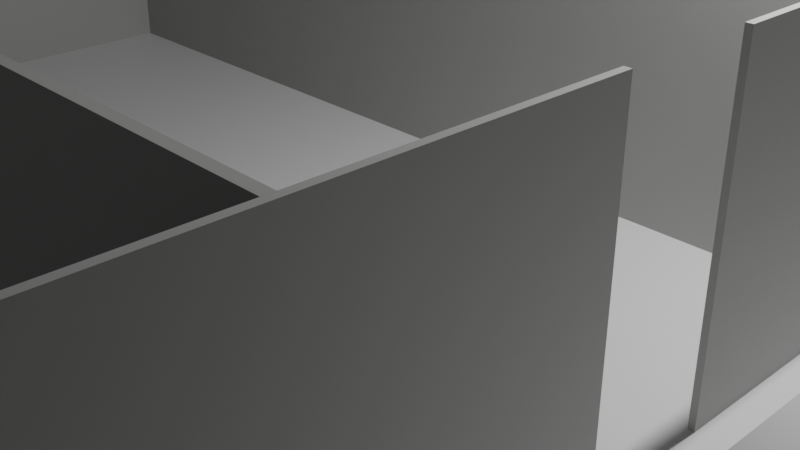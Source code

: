 # Source: M_BLOCK_GF.blend  (saved by Blender 3.3.6; exported with 4.5.12 LTS)
import bpy
from mathutils import Matrix  # noqa: F401  (used for matrix-valued properties, if any)

bpy.ops.wm.read_factory_settings(use_empty=True)
scene = bpy.context.scene
scene.name = 'Scene'

# ---- collections
col_misc = bpy.data.collections.new('Misc'); scene.collection.children.link(col_misc)

# ---- materials (node trees are filled in below, after node groups)
mat_ground = bpy.data.materials.new('Ground')
mat_ground.use_transparent_shadow = False
mat_wall = bpy.data.materials.new('Wall')
mat_wall.use_transparent_shadow = False

# ---- material node trees
mat_ground.use_nodes = True; mat_ground.node_tree.nodes.clear()
_N = mat_ground.node_tree.nodes; _L = mat_ground.node_tree.links
n0 = _N.new('ShaderNodeBsdfPrincipled'); n0.name = 'Principled BSDF'; n0.location = (10, 300)
n0.distribution = 'GGX'
n0.subsurface_method = 'RANDOM_WALK_SKIN'
n0.inputs[0].default_value = (0.7897, 0.7897, 0.7897, 1.0)
n0.inputs[3].default_value = 1.45
n0.inputs[27].default_value = (0.0, 0.0, 0.0, 1.0)
n0.inputs[28].default_value = 1.0
n1 = _N.new('ShaderNodeOutputMaterial'); n1.name = 'Material Output'; n1.location = (300, 300)
_L.new(n0.outputs[0], n1.inputs[0])
n1.is_active_output = True
mat_wall.use_nodes = True; mat_wall.node_tree.nodes.clear()
_N = mat_wall.node_tree.nodes; _L = mat_wall.node_tree.links
n0 = _N.new('ShaderNodeBsdfPrincipled'); n0.name = 'Principled BSDF'; n0.location = (10, 300)
n0.distribution = 'GGX'
n0.subsurface_method = 'RANDOM_WALK_SKIN'
n0.inputs[0].default_value = (0.401, 0.4062, 0.3959, 1.0)
n0.inputs[3].default_value = 1.45
n0.inputs[27].default_value = (0.0, 0.0, 0.0, 1.0)
n0.inputs[28].default_value = 1.0
n1 = _N.new('ShaderNodeOutputMaterial'); n1.name = 'Material Output'; n1.location = (300, 300)
_L.new(n0.outputs[0], n1.inputs[0])
n1.is_active_output = True

# ---- world
world_world = bpy.data.worlds.new('World'); scene.world = world_world
world_world.use_nodes = True; world_world.node_tree.nodes.clear()
_N = world_world.node_tree.nodes; _L = world_world.node_tree.links
n0 = _N.new('ShaderNodeOutputWorld'); n0.name = 'World Output'; n0.location = (300, 300)
n1 = _N.new('ShaderNodeBackground'); n1.name = 'Background'; n1.location = (10, 300)
n1.inputs[0].default_value = (0.05088, 0.05088, 0.05088, 1.0)
_L.new(n1.outputs[0], n0.inputs[0])
n0.is_active_output = True
world_world.color = (0.05088, 0.05088, 0.05088)
world_world.use_sun_shadow = False
world_world.sun_shadow_jitter_overblur = 0.0

# ---- cameras
cam_camera = bpy.data.cameras.new('Camera')
cam_camera.clip_end = 100.0
cam_camera.ortho_scale = 7.314

# ---- lights
light_light = bpy.data.lights.new('Light', 'POINT')
light_light.transmission_factor = 0.0
light_light.energy = 1000.0
light_light.shadow_soft_size = 0.1
light_light.shadow_maximum_resolution = 0.006
light_light.use_absolute_resolution = True

# ---- meshes
me_plane = bpy.data.meshes.new('Plane')
me_plane.from_pydata([(26.28, 18.05, 0.0), (-26.28, 18.05, 0.0), (26.28, -18.05, 0.0), (-26.28, -18.05, 0.0)], [], [(0, 1, 3, 2)])
_uv = me_plane.uv_layers.new(name='UVMap')
_uv.uv.foreach_set('vector', [0.0, 0.0, 1.0, 0.0, 1.0, 1.0, 0.0, 1.0])
me_plane.materials.append(mat_ground)
me_plane.update()
me_cube_002 = bpy.data.meshes.new('Cube.002')
me_cube_002.from_pydata([(22.46, -11.16, 1.535e-05), (22.46, -11.16, 3.048), (22.46, -4.217, 1.535e-05), (22.46, -4.217, 3.048), (22.77, -11.16, 1.535e-05), (22.77, -11.16, 3.048), (22.77, -4.217, 1.535e-05), (22.77, -4.217, 3.048), (18.79, -4.531, 1.55e-05), (18.79, -4.531, 3.048), (18.79, -4.217, 1.55e-05), (18.79, -4.217, 3.048), (22.46, -4.531, 1.55e-05), (22.46, -4.531, 3.048), (22.46, -4.217, 1.55e-05), (22.46, -4.217, 3.048), (18.79, -4.217, 1.55e-05), (18.79, -4.217, 3.048), (18.79, 13.94, 1.55e-05), (18.79, 13.94, 3.048), (19.1, -4.217, 1.55e-05), (19.1, -4.217, 3.048), (19.1, 13.94, 1.55e-05), (19.1, 13.94, 3.048), (3.759, 13.63, 1.55e-05), (3.759, 13.63, 3.048), (3.759, 13.94, 1.55e-05), (3.759, 13.94, 3.048), (18.79, 13.63, 1.55e-05), (18.79, 13.63, 3.048), (18.79, 13.94, 1.55e-05), (18.79, 13.94, 3.048), (3.759, 7.754, 1.55e-05), (3.759, 7.754, 3.048), (3.759, 13.63, 1.55e-05), (3.759, 13.63, 3.048), (4.052, 7.754, 1.55e-05), (4.052, 7.754, 3.048), (4.052, 13.63, 1.55e-05), (4.052, 13.63, 3.048), (-13.96, 7.754, 1.55e-05), (-13.96, 7.754, 3.048), (-13.96, 8.066, 1.55e-05), (-13.96, 8.066, 3.048), (3.76, 7.754, 1.55e-05), (3.76, 7.754, 3.048), (3.76, 8.066, 1.55e-05), (3.76, 8.066, 3.048), (-13.96, 1.566, 1.55e-05), (-13.96, 1.566, 3.048), (-13.96, 7.753, 1.55e-05), (-13.96, 7.753, 3.048), (-13.72, 1.566, 1.55e-05), (-13.72, 1.566, 3.048), (-13.72, 7.753, 1.55e-05), (-13.72, 7.753, 3.048), (-23.44, 1.566, 1.55e-05), (-23.44, 1.566, 3.048), (-23.44, 1.812, 1.55e-05), (-23.44, 1.812, 3.048), (-13.95, 1.566, 1.55e-05), (-13.95, 1.566, 3.048), (-13.95, 1.812, 1.55e-05), (-13.95, 1.812, 3.048), (-23.44, -11.17, 1.55e-05), (-23.44, -11.17, 3.048), (-23.44, 1.568, 1.55e-05), (-23.44, 1.568, 3.048), (-23.13, -11.17, 1.55e-05), (-23.13, -11.17, 3.048), (-23.13, 1.568, 1.55e-05), (-23.13, 1.568, 3.048), (-23.13, -11.17, 1.55e-05), (-23.13, -11.17, 3.048), (-23.13, -10.71, 1.55e-05), (-23.13, -10.71, 3.048), (-19.85, -11.17, 1.55e-05), (-19.85, -11.17, 3.048), (-19.85, -10.71, 1.55e-05), (-19.85, -10.71, 3.048), (-17.42, -11.16, 1.192e-06), (-17.42, -11.16, 3.048), (-17.42, -10.72, 1.192e-06), (-17.42, -10.72, 3.048), (-10.91, -11.16, 1.192e-06), (-10.91, -11.16, 3.048), (-10.91, -10.72, 1.192e-06), (-10.91, -10.72, 3.048), (-8.458, -11.16, 1.55e-05), (-8.458, -11.16, 3.048), (-8.458, -10.72, 1.55e-05), (-8.458, -10.72, 3.048), (4.05, -11.16, 1.55e-05), (4.05, -11.16, 3.048), (4.05, -10.72, 1.55e-05), (4.05, -10.72, 3.048), (17.59, -11.16, 1.55e-05), (17.59, -11.16, 3.048), (17.59, -10.72, 1.55e-05), (17.59, -10.72, 3.048), (22.46, -11.16, 1.55e-05), (22.46, -11.16, 3.048), (22.46, -10.72, 1.55e-05), (22.46, -10.72, 3.048), (14.85, -11.16, 1.252e-05), (14.85, -11.16, 3.048), (14.85, -10.72, 1.252e-05), (14.85, -10.72, 3.048), (16.36, -11.16, 1.252e-05), (16.36, -11.16, 3.048), (16.36, -10.72, 1.252e-05), (16.36, -10.72, 3.048), (12.69, -11.16, 1.46e-05), (12.69, -11.16, 3.048), (12.69, -10.72, 1.46e-05), (12.69, -10.72, 3.048), (13.62, -11.16, 1.46e-05), (13.62, -11.16, 3.048), (13.62, -10.72, 1.46e-05), (13.62, -10.72, 3.048), (16.27, -10.72, 1.252e-05), (16.27, -10.72, 3.048), (16.27, -4.531, 1.252e-05), (16.27, -4.531, 3.048), (16.36, -10.72, 1.252e-05), (16.36, -10.72, 3.048), (16.36, -4.531, 1.252e-05), (16.36, -4.531, 3.048), (13.0, -4.446, 1.535e-05), (13.0, -4.446, 3.048), (18.79, -4.446, 1.535e-05), (18.79, -4.446, 3.048), (13.0, -4.531, 1.535e-05), (13.0, -4.531, 3.048), (18.79, -4.531, 1.535e-05), (18.79, -4.531, 3.048), (12.69, -10.72, 1.49e-05), (12.69, -10.72, 3.048), (12.69, 6.04, 1.49e-05), (12.69, 6.04, 3.048), (13.0, -10.72, 1.49e-05), (13.0, -10.72, 3.048), (13.0, 6.04, 1.49e-05), (13.0, 6.04, 3.048), (13.0, 8.067, 1.535e-05), (13.0, 8.067, 3.048), (18.79, 8.067, 1.535e-05), (18.79, 8.067, 3.048), (13.0, 8.0, 1.535e-05), (13.0, 8.0, 3.048), (18.79, 8.0, 1.535e-05), (18.79, 8.0, 3.048), (12.69, 7.268, 1.49e-05), (12.69, 7.268, 3.048), (12.69, 8.755, 1.49e-05), (12.69, 8.755, 3.048), (13.0, 7.268, 1.49e-05), (13.0, 7.268, 3.048), (13.0, 8.755, 1.49e-05), (13.0, 8.755, 3.048), (4.052, 10.36, 1.55e-05), (4.052, 10.36, 3.048), (4.052, 10.58, 1.55e-05), (4.052, 10.58, 3.048), (13.0, 10.36, 1.55e-05), (13.0, 10.36, 3.048), (13.0, 10.58, 1.55e-05), (13.0, 10.58, 3.048), (12.69, 10.0, 1.49e-05), (12.69, 10.0, 3.048), (12.69, 10.36, 1.49e-05), (12.69, 10.36, 3.048), (13.0, 10.0, 1.49e-05), (13.0, 10.0, 3.048), (13.0, 10.36, 1.49e-05), (13.0, 10.36, 3.048), (12.91, 10.58, 1.55e-05), (12.91, 10.58, 3.048), (12.91, 12.72, 1.55e-05), (12.91, 12.72, 3.048), (13.0, 10.58, 1.55e-05), (13.0, 10.58, 3.048), (13.0, 12.72, 1.55e-05), (13.0, 12.72, 3.048), (3.988, -10.72, 1.252e-05), (3.988, -10.72, 3.048), (3.988, -8.361, 1.252e-05), (3.988, -8.361, 3.048), (4.05, -10.72, 1.252e-05), (4.05, -10.72, 3.048), (4.05, -8.361, 1.252e-05), (4.05, -8.361, 3.048), (3.988, -7.135, 1.252e-05), (3.988, -7.135, 3.048), (3.988, -2.084, 1.252e-05), (3.988, -2.084, 3.048), (4.05, -7.135, 1.252e-05), (4.05, -7.135, 3.048), (4.05, -2.084, 1.252e-05), (4.05, -2.084, 3.048), (3.988, -0.8581, 1.252e-05), (3.988, -0.8581, 3.048), (3.988, 4.014, 1.252e-05), (3.988, 4.014, 3.048), (4.05, -0.8581, 1.252e-05), (4.05, -0.8581, 3.048), (4.05, 4.014, 1.252e-05), (4.05, 4.014, 3.048), (3.988, 5.241, 1.252e-05), (3.988, 5.241, 3.048), (3.988, 7.754, 1.252e-05), (3.988, 7.754, 3.048), (4.05, 5.241, 1.252e-05), (4.05, 5.241, 3.048), (4.05, 7.754, 1.252e-05), (4.05, 7.754, 3.048), (3.989, -4.531, 1.252e-05), (3.989, -4.531, 3.048), (-8.301, -4.531, 1.252e-05), (-8.301, -4.531, 3.048), (3.989, -4.444, 1.252e-05), (3.989, -4.444, 3.048), (-8.301, -4.444, 1.252e-05), (-8.301, -4.444, 3.048), (3.988, 1.656, 1.252e-05), (3.988, 1.656, 3.048), (-7.325, 1.656, 1.252e-05), (-7.325, 1.656, 3.048), (3.988, 1.743, 1.252e-05), (3.988, 1.743, 3.048), (-7.325, 1.743, 1.252e-05), (-7.325, 1.743, 3.048), (-7.386, -4.444, 1.252e-05), (-7.386, -4.444, 3.048), (-7.386, 7.754, 1.252e-05), (-7.386, 7.754, 3.048), (-7.325, -4.444, 1.252e-05), (-7.325, -4.444, 3.048), (-7.325, 7.754, 1.252e-05), (-7.325, 7.754, 3.048), (-20.05, -10.71, 1.252e-05), (-20.05, -10.71, 3.048), (-20.05, -9.073, 1.252e-05), (-20.05, -9.073, 3.048), (-19.99, -10.71, 1.252e-05), (-19.99, -10.71, 3.048), (-19.99, -9.073, 1.252e-05), (-19.99, -9.073, 3.048), (-20.05, -8.158, 1.252e-05), (-20.05, -8.158, 3.048), (-20.05, -5.756, 1.252e-05), (-20.05, -5.756, 3.048), (-19.99, -8.158, 1.252e-05), (-19.99, -8.158, 3.048), (-19.99, -5.756, 1.252e-05), (-19.99, -5.756, 3.048), (-17.31, -10.72, 1.252e-05), (-17.31, -10.72, 3.048), (-17.31, -6.981, 1.252e-05), (-17.31, -6.981, 3.048), (-17.25, -10.72, 1.252e-05), (-17.25, -10.72, 3.048), (-17.25, -6.981, 1.252e-05), (-17.25, -6.981, 3.048), (-17.31, -6.068, 1.252e-05), (-17.31, -6.068, 3.048), (-17.31, -4.532, 1.252e-05), (-17.31, -4.532, 3.048), (-17.25, -6.068, 1.252e-05), (-17.25, -6.068, 3.048), (-17.25, -4.532, 1.252e-05), (-17.25, -4.532, 3.048), (-23.13, -7.584, 1.252e-05), (-23.13, -7.584, 3.048), (-20.05, -7.584, 1.252e-05), (-20.05, -7.584, 3.048), (-23.13, -7.645, 1.252e-05), (-23.13, -7.645, 3.048), (-20.05, -7.645, 1.252e-05), (-20.05, -7.645, 3.048), (-19.99, -5.757, 1.252e-05), (-19.99, -5.757, 3.048), (-18.52, -5.757, 1.252e-05), (-18.52, -5.757, 3.048), (-19.99, -5.819, 1.252e-05), (-19.99, -5.819, 3.048), (-18.52, -5.819, 1.252e-05), (-18.52, -5.819, 3.048), (-17.25, -4.535, 1.252e-05), (-17.25, -4.535, 3.048), (-13.42, -4.535, 1.252e-05), (-13.42, -4.535, 3.048), (-17.25, -4.596, 1.252e-05), (-17.25, -4.596, 3.048), (-13.42, -4.596, 1.252e-05), (-13.42, -4.596, 3.048), (-13.42, -5.199, 1.252e-05), (-13.42, -5.199, 3.048), (-13.42, -3.308, 1.252e-05), (-13.42, -3.308, 3.048), (-13.34, -5.199, 1.252e-05), (-13.34, -5.199, 3.048), (-13.34, -3.308, 1.252e-05), (-13.34, -3.308, 3.048), (-13.34, -5.136, 1.252e-05), (-13.34, -5.136, 3.048), (-12.91, -5.136, 1.252e-05), (-12.91, -5.136, 3.048), (-13.34, -5.199, 1.252e-05), (-13.34, -5.199, 3.048), (-12.91, -5.199, 1.252e-05), (-12.91, -5.199, 3.048), (-13.34, -3.308, 1.252e-05), (-13.34, -3.308, 3.048), (-11.37, -3.308, 1.252e-05), (-11.37, -3.308, 3.048), (-13.34, -3.371, 1.252e-05), (-13.34, -3.371, 3.048), (-11.37, -3.371, 1.252e-05), (-11.37, -3.371, 3.048), (-11.43, -3.308, 1.252e-05), (-11.43, -3.308, 3.048), (-11.43, 5.928, 1.252e-05), (-11.43, 5.928, 3.048), (-11.37, -3.308, 1.252e-05), (-11.37, -3.308, 3.048), (-11.37, 5.928, 1.252e-05), (-11.37, 5.928, 3.048), (-10.44, 2.188, 1.252e-05), (-10.44, 2.188, 3.048), (-7.386, 2.188, 1.252e-05), (-7.386, 2.188, 3.048), (-10.44, 2.126, 1.252e-05), (-10.44, 2.126, 3.048), (-7.386, 2.126, 1.252e-05), (-7.386, 2.126, 3.048), (-11.37, 5.928, 1.237e-05), (-11.37, 5.928, 3.048), (-7.386, 5.928, 1.237e-05), (-7.386, 5.928, 3.048), (-11.37, 5.852, 1.237e-05), (-11.37, 5.852, 3.048), (-7.386, 5.852, 1.237e-05), (-7.386, 5.852, 3.048), (-11.13, -10.72, 1.341e-06), (-11.13, -10.72, 3.048), (-11.13, -5.132, 1.341e-06), (-11.13, -5.132, 3.048), (-10.91, -10.72, 1.341e-06), (-10.91, -10.72, 3.048), (-10.91, -5.132, 1.341e-06), (-10.91, -5.132, 3.048), (-8.458, -10.72, 1.55e-05), (-8.458, -10.72, 3.048), (-8.458, -5.134, 1.55e-05), (-8.458, -5.134, 3.048), (-8.24, -10.72, 1.55e-05), (-8.24, -10.72, 3.048), (-8.24, -5.134, 1.55e-05), (-8.24, -5.134, 3.048), (-8.458, -5.35, 1.341e-06), (-8.458, -5.35, 3.048), (-10.91, -5.35, 1.341e-06), (-10.91, -5.35, 3.048), (-8.458, -5.132, 1.341e-06), (-8.458, -5.132, 3.048), (-10.91, -5.132, 1.341e-06), (-10.91, -5.132, 3.048), (-10.17, -8.647, 1.341e-06), (-10.17, -8.647, 3.048), (-10.91, -8.647, 1.341e-06), (-10.91, -8.647, 3.048), (-10.17, -8.428, 1.341e-06), (-10.17, -8.428, 3.048), (-10.91, -8.428, 1.341e-06), (-10.91, -8.428, 3.048), (-8.458, -8.647, 1.341e-06), (-8.458, -8.647, 3.048), (-9.122, -8.647, 1.341e-06), (-9.122, -8.647, 3.048), (-8.458, -8.428, 1.341e-06), (-8.458, -8.428, 3.048), (-9.122, -8.428, 1.341e-06), (-9.122, -8.428, 3.048), (-11.68, -5.136, 1.252e-05), (-11.68, -5.136, 3.048), (-11.13, -5.136, 1.252e-05), (-11.13, -5.136, 3.048), (-11.68, -5.199, 1.252e-05), (-11.68, -5.199, 3.048), (-11.13, -5.199, 1.252e-05), (-11.13, -5.199, 3.048), (-8.301, -5.134, 1.55e-05), (-8.301, -5.134, 3.048), (-8.301, -4.531, 1.55e-05), (-8.301, -4.531, 3.048), (-8.24, -5.134, 1.55e-05), (-8.24, -5.134, 3.048), (-8.24, -4.531, 1.55e-05), (-8.24, -4.531, 3.048), (6.19, -11.16, 1.341e-06), (6.19, -11.16, 3.048), (6.19, -3.24, 1.341e-06), (6.19, -3.24, 3.048), (6.432, -11.16, 1.341e-06), (6.432, -11.16, 3.048), (6.432, -3.24, 1.341e-06), (6.432, -3.24, 3.048), (9.784, -10.72, 1.341e-06), (9.784, -10.72, 3.048), (9.784, -3.24, 1.341e-06), (9.784, -3.24, 3.048), (10.03, -10.72, 1.341e-06), (10.03, -10.72, 3.048), (10.03, -3.24, 1.341e-06), (10.03, -3.24, 3.048), (9.784, -3.459, 1.341e-06), (9.784, -3.459, 3.048), (6.432, -3.459, 1.341e-06), (6.432, -3.459, 3.048), (9.784, -3.24, 1.341e-06), (9.784, -3.24, 3.048), (6.432, -3.24, 1.341e-06), (6.432, -3.24, 3.048), (9.564, -3.24, 1.252e-05), (9.564, -3.24, 3.048), (9.564, 0.8945, 1.252e-05), (9.564, 0.8945, 3.048), (9.625, -3.24, 1.252e-05), (9.625, -3.24, 3.048), (9.625, 0.8945, 1.252e-05), (9.625, 0.8945, 3.048), (10.02, -4.222, 1.535e-05), (10.02, -4.222, 3.048), (12.69, -4.222, 1.535e-05), (12.69, -4.222, 3.048), (10.02, -4.307, 1.535e-05), (10.02, -4.307, 3.048), (12.69, -4.307, 1.535e-05), (12.69, -4.307, 3.048), (10.62, -1.703, 1.535e-05), (10.62, -1.703, 3.048), (12.69, -1.703, 1.535e-05), (12.69, -1.703, 3.048), (10.62, -1.788, 1.535e-05), (10.62, -1.788, 3.048), (12.69, -1.788, 1.535e-05), (12.69, -1.788, 3.048), (9.552, 1.967, 1.535e-05), (9.552, 1.967, 3.048), (12.69, 1.967, 1.535e-05), (12.69, 1.967, 3.048), (9.552, 1.882, 1.535e-05), (9.552, 1.882, 3.048), (12.69, 1.882, 1.535e-05), (12.69, 1.882, 3.048)], [], [(0, 1, 3, 2), (2, 3, 7, 6), (6, 7, 5, 4), (4, 5, 1, 0), (2, 6, 4, 0), (7, 3, 1, 5), (8, 9, 11, 10), (10, 11, 15, 14), (14, 15, 13, 12), (12, 13, 9, 8), (10, 14, 12, 8), (15, 11, 9, 13), (16, 17, 19, 18), (18, 19, 23, 22), (22, 23, 21, 20), (20, 21, 17, 16), (18, 22, 20, 16), (23, 19, 17, 21), (24, 25, 27, 26), (26, 27, 31, 30), (30, 31, 29, 28), (28, 29, 25, 24), (26, 30, 28, 24), (31, 27, 25, 29), (32, 33, 35, 34), (34, 35, 39, 38), (38, 39, 37, 36), (36, 37, 33, 32), (34, 38, 36, 32), (39, 35, 33, 37), (40, 41, 43, 42), (42, 43, 47, 46), (46, 47, 45, 44), (44, 45, 41, 40), (42, 46, 44, 40), (47, 43, 41, 45), (48, 49, 51, 50), (50, 51, 55, 54), (54, 55, 53, 52), (52, 53, 49, 48), (50, 54, 52, 48), (55, 51, 49, 53), (56, 57, 59, 58), (58, 59, 63, 62), (62, 63, 61, 60), (60, 61, 57, 56), (58, 62, 60, 56), (63, 59, 57, 61), (64, 65, 67, 66), (66, 67, 71, 70), (70, 71, 69, 68), (68, 69, 65, 64), (66, 70, 68, 64), (71, 67, 65, 69), (72, 73, 75, 74), (74, 75, 79, 78), (78, 79, 77, 76), (76, 77, 73, 72), (74, 78, 76, 72), (79, 75, 73, 77), (80, 81, 83, 82), (82, 83, 87, 86), (86, 87, 85, 84), (84, 85, 81, 80), (82, 86, 84, 80), (87, 83, 81, 85), (88, 89, 91, 90), (90, 91, 95, 94), (94, 95, 93, 92), (92, 93, 89, 88), (90, 94, 92, 88), (95, 91, 89, 93), (96, 97, 99, 98), (98, 99, 103, 102), (102, 103, 101, 100), (100, 101, 97, 96), (98, 102, 100, 96), (103, 99, 97, 101), (104, 105, 107, 106), (106, 107, 111, 110), (110, 111, 109, 108), (108, 109, 105, 104), (106, 110, 108, 104), (111, 107, 105, 109), (112, 113, 115, 114), (114, 115, 119, 118), (118, 119, 117, 116), (116, 117, 113, 112), (114, 118, 116, 112), (119, 115, 113, 117), (120, 121, 123, 122), (122, 123, 127, 126), (126, 127, 125, 124), (124, 125, 121, 120), (122, 126, 124, 120), (127, 123, 121, 125), (128, 129, 131, 130), (130, 131, 135, 134), (134, 135, 133, 132), (132, 133, 129, 128), (130, 134, 132, 128), (135, 131, 129, 133), (136, 137, 139, 138), (138, 139, 143, 142), (142, 143, 141, 140), (140, 141, 137, 136), (138, 142, 140, 136), (143, 139, 137, 141), (144, 145, 147, 146), (146, 147, 151, 150), (150, 151, 149, 148), (148, 149, 145, 144), (146, 150, 148, 144), (151, 147, 145, 149), (152, 153, 155, 154), (154, 155, 159, 158), (158, 159, 157, 156), (156, 157, 153, 152), (154, 158, 156, 152), (159, 155, 153, 157), (160, 161, 163, 162), (162, 163, 167, 166), (166, 167, 165, 164), (164, 165, 161, 160), (162, 166, 164, 160), (167, 163, 161, 165), (168, 169, 171, 170), (170, 171, 175, 174), (174, 175, 173, 172), (172, 173, 169, 168), (170, 174, 172, 168), (175, 171, 169, 173), (176, 177, 179, 178), (178, 179, 183, 182), (182, 183, 181, 180), (180, 181, 177, 176), (178, 182, 180, 176), (183, 179, 177, 181), (184, 185, 187, 186), (186, 187, 191, 190), (190, 191, 189, 188), (188, 189, 185, 184), (186, 190, 188, 184), (191, 187, 185, 189), (192, 193, 195, 194), (194, 195, 199, 198), (198, 199, 197, 196), (196, 197, 193, 192), (194, 198, 196, 192), (199, 195, 193, 197), (200, 201, 203, 202), (202, 203, 207, 206), (206, 207, 205, 204), (204, 205, 201, 200), (202, 206, 204, 200), (207, 203, 201, 205), (208, 209, 211, 210), (210, 211, 215, 214), (214, 215, 213, 212), (212, 213, 209, 208), (210, 214, 212, 208), (215, 211, 209, 213), (216, 217, 219, 218), (218, 219, 223, 222), (222, 223, 221, 220), (220, 221, 217, 216), (218, 222, 220, 216), (223, 219, 217, 221), (224, 225, 227, 226), (226, 227, 231, 230), (230, 231, 229, 228), (228, 229, 225, 224), (226, 230, 228, 224), (231, 227, 225, 229), (232, 233, 235, 234), (234, 235, 239, 238), (238, 239, 237, 236), (236, 237, 233, 232), (234, 238, 236, 232), (239, 235, 233, 237), (240, 241, 243, 242), (242, 243, 247, 246), (246, 247, 245, 244), (244, 245, 241, 240), (242, 246, 244, 240), (247, 243, 241, 245), (248, 249, 251, 250), (250, 251, 255, 254), (254, 255, 253, 252), (252, 253, 249, 248), (250, 254, 252, 248), (255, 251, 249, 253), (256, 257, 259, 258), (258, 259, 263, 262), (262, 263, 261, 260), (260, 261, 257, 256), (258, 262, 260, 256), (263, 259, 257, 261), (264, 265, 267, 266), (266, 267, 271, 270), (270, 271, 269, 268), (268, 269, 265, 264), (266, 270, 268, 264), (271, 267, 265, 269), (272, 273, 275, 274), (274, 275, 279, 278), (278, 279, 277, 276), (276, 277, 273, 272), (274, 278, 276, 272), (279, 275, 273, 277), (280, 281, 283, 282), (282, 283, 287, 286), (286, 287, 285, 284), (284, 285, 281, 280), (282, 286, 284, 280), (287, 283, 281, 285), (288, 289, 291, 290), (290, 291, 295, 294), (294, 295, 293, 292), (292, 293, 289, 288), (290, 294, 292, 288), (295, 291, 289, 293), (296, 297, 299, 298), (298, 299, 303, 302), (302, 303, 301, 300), (300, 301, 297, 296), (298, 302, 300, 296), (303, 299, 297, 301), (304, 305, 307, 306), (306, 307, 311, 310), (310, 311, 309, 308), (308, 309, 305, 304), (306, 310, 308, 304), (311, 307, 305, 309), (312, 313, 315, 314), (314, 315, 319, 318), (318, 319, 317, 316), (316, 317, 313, 312), (314, 318, 316, 312), (319, 315, 313, 317), (320, 321, 323, 322), (322, 323, 327, 326), (326, 327, 325, 324), (324, 325, 321, 320), (322, 326, 324, 320), (327, 323, 321, 325), (328, 329, 331, 330), (330, 331, 335, 334), (334, 335, 333, 332), (332, 333, 329, 328), (330, 334, 332, 328), (335, 331, 329, 333), (336, 337, 339, 338), (338, 339, 343, 342), (342, 343, 341, 340), (340, 341, 337, 336), (338, 342, 340, 336), (343, 339, 337, 341), (344, 345, 347, 346), (346, 347, 351, 350), (350, 351, 349, 348), (348, 349, 345, 344), (346, 350, 348, 344), (351, 347, 345, 349), (352, 353, 355, 354), (354, 355, 359, 358), (358, 359, 357, 356), (356, 357, 353, 352), (354, 358, 356, 352), (359, 355, 353, 357), (360, 361, 363, 362), (362, 363, 367, 366), (366, 367, 365, 364), (364, 365, 361, 360), (362, 366, 364, 360), (367, 363, 361, 365), (368, 369, 371, 370), (370, 371, 375, 374), (374, 375, 373, 372), (372, 373, 369, 368), (370, 374, 372, 368), (375, 371, 369, 373), (376, 377, 379, 378), (378, 379, 383, 382), (382, 383, 381, 380), (380, 381, 377, 376), (378, 382, 380, 376), (383, 379, 377, 381), (384, 385, 387, 386), (386, 387, 391, 390), (390, 391, 389, 388), (388, 389, 385, 384), (386, 390, 388, 384), (391, 387, 385, 389), (392, 393, 395, 394), (394, 395, 399, 398), (398, 399, 397, 396), (396, 397, 393, 392), (394, 398, 396, 392), (399, 395, 393, 397), (400, 401, 403, 402), (402, 403, 407, 406), (406, 407, 405, 404), (404, 405, 401, 400), (402, 406, 404, 400), (407, 403, 401, 405), (408, 409, 411, 410), (410, 411, 415, 414), (414, 415, 413, 412), (412, 413, 409, 408), (410, 414, 412, 408), (415, 411, 409, 413), (416, 417, 419, 418), (418, 419, 423, 422), (422, 423, 421, 420), (420, 421, 417, 416), (418, 422, 420, 416), (423, 419, 417, 421), (424, 425, 427, 426), (426, 427, 431, 430), (430, 431, 429, 428), (428, 429, 425, 424), (426, 430, 428, 424), (431, 427, 425, 429), (432, 433, 435, 434), (434, 435, 439, 438), (438, 439, 437, 436), (436, 437, 433, 432), (434, 438, 436, 432), (439, 435, 433, 437), (440, 441, 443, 442), (442, 443, 447, 446), (446, 447, 445, 444), (444, 445, 441, 440), (442, 446, 444, 440), (447, 443, 441, 445), (448, 449, 451, 450), (450, 451, 455, 454), (454, 455, 453, 452), (452, 453, 449, 448), (450, 454, 452, 448), (455, 451, 449, 453)])
_uv = me_cube_002.uv_layers.new(name='UVMap')
_uv.uv.foreach_set('vector', [0.375, 0.0, 0.625, 0.0, 0.625, 0.25, 0.375, 0.25, 0.375, 0.25, 0.625, 0.25, 0.625, 0.5, 0.375, 0.5, 0.375, 0.5, 0.625, 0.5, 0.625, 0.75, 0.375, 0.75, 0.375, 0.75, 0.625, 0.75, 0.625, 1.0, 0.375, 1.0, 0.125, 0.5, 0.375, 0.5, 0.375, 0.75, 0.125, 0.75, 0.625, 0.5, 0.875, 0.5, 0.875, 0.75, 0.625, 0.75, 0.375, 0.0, 0.625, 0.0, 0.625, 0.25, 0.375, 0.25, 0.375, 0.25, 0.625, 0.25, 0.625, 0.5, 0.375, 0.5, 0.375, 0.5, 0.625, 0.5, 0.625, 0.75, 0.375, 0.75, 0.375, 0.75, 0.625, 0.75, 0.625, 1.0, 0.375, 1.0, 0.125, 0.5, 0.375, 0.5, 0.375, 0.75, 0.125, 0.75, 0.625, 0.5, 0.875, 0.5, 0.875, 0.75, 0.625, 0.75, 0.375, 0.0, 0.625, 0.0, 0.625, 0.25, 0.375, 0.25, 0.375, 0.25, 0.625, 0.25, 0.625, 0.5, 0.375, 0.5, 0.375, 0.5, 0.625, 0.5, 0.625, 0.75, 0.375, 0.75, 0.375, 0.75, 0.625, 0.75, 0.625, 1.0, 0.375, 1.0, 0.125, 0.5, 0.375, 0.5, 0.375, 0.75, 0.125, 0.75, 0.625, 0.5, 0.875, 0.5, 0.875, 0.75, 0.625, 0.75, 0.375, 0.0, 0.625, 0.0, 0.625, 0.25, 0.375, 0.25, 0.375, 0.25, 0.625, 0.25, 0.625, 0.5, 0.375, 0.5, 0.375, 0.5, 0.625, 0.5, 0.625, 0.75, 0.375, 0.75, 0.375, 0.75, 0.625, 0.75, 0.625, 1.0, 0.375, 1.0, 0.125, 0.5, 0.375, 0.5, 0.375, 0.75, 0.125, 0.75, 0.625, 0.5, 0.875, 0.5, 0.875, 0.75, 0.625, 0.75, 0.375, 0.0, 0.625, 0.0, 0.625, 0.25, 0.375, 0.25, 0.375, 0.25, 0.625, 0.25, 0.625, 0.5, 0.375, 0.5, 0.375, 0.5, 0.625, 0.5, 0.625, 0.75, 0.375, 0.75, 0.375, 0.75, 0.625, 0.75, 0.625, 1.0, 0.375, 1.0, 0.125, 0.5, 0.375, 0.5, 0.375, 0.75, 0.125, 0.75, 0.625, 0.5, 0.875, 0.5, 0.875, 0.75, 0.625, 0.75, 0.375, 0.0, 0.625, 0.0, 0.625, 0.25, 0.375, 0.25, 0.375, 0.25, 0.625, 0.25, 0.625, 0.5, 0.375, 0.5, 0.375, 0.5, 0.625, 0.5, 0.625, 0.75, 0.375, 0.75, 0.375, 0.75, 0.625, 0.75, 0.625, 1.0, 0.375, 1.0, 0.125, 0.5, 0.375, 0.5, 0.375, 0.75, 0.125, 0.75, 0.625, 0.5, 0.875, 0.5, 0.875, 0.75, 0.625, 0.75, 0.375, 0.0, 0.625, 0.0, 0.625, 0.25, 0.375, 0.25, 0.375, 0.25, 0.625, 0.25, 0.625, 0.5, 0.375, 0.5, 0.375, 0.5, 0.625, 0.5, 0.625, 0.75, 0.375, 0.75, 0.375, 0.75, 0.625, 0.75, 0.625, 1.0, 0.375, 1.0, 0.125, 0.5, 0.375, 0.5, 0.375, 0.75, 0.125, 0.75, 0.625, 0.5, 0.875, 0.5, 0.875, 0.75, 0.625, 0.75, 0.375, 0.0, 0.625, 0.0, 0.625, 0.25, 0.375, 0.25, 0.375, 0.25, 0.625, 0.25, 0.625, 0.5, 0.375, 0.5, 0.375, 0.5, 0.625, 0.5, 0.625, 0.75, 0.375, 0.75, 0.375, 0.75, 0.625, 0.75, 0.625, 1.0, 0.375, 1.0, 0.125, 0.5, 0.375, 0.5, 0.375, 0.75, 0.125, 0.75, 0.625, 0.5, 0.875, 0.5, 0.875, 0.75, 0.625, 0.75, 0.375, 0.0, 0.625, 0.0, 0.625, 0.25, 0.375, 0.25, 0.375, 0.25, 0.625, 0.25, 0.625, 0.5, 0.375, 0.5, 0.375, 0.5, 0.625, 0.5, 0.625, 0.75, 0.375, 0.75, 0.375, 0.75, 0.625, 0.75, 0.625, 1.0, 0.375, 1.0, 0.125, 0.5, 0.375, 0.5, 0.375, 0.75, 0.125, 0.75, 0.625, 0.5, 0.875, 0.5, 0.875, 0.75, 0.625, 0.75, 0.375, 0.0, 0.625, 0.0, 0.625, 0.25, 0.375, 0.25, 0.375, 0.25, 0.625, 0.25, 0.625, 0.5, 0.375, 0.5, 0.375, 0.5, 0.625, 0.5, 0.625, 0.75, 0.375, 0.75, 0.375, 0.75, 0.625, 0.75, 0.625, 1.0, 0.375, 1.0, 0.125, 0.5, 0.375, 0.5, 0.375, 0.75, 0.125, 0.75, 0.625, 0.5, 0.875, 0.5, 0.875, 0.75, 0.625, 0.75, 0.375, 0.0, 0.625, 0.0, 0.625, 0.25, 0.375, 0.25, 0.375, 0.25, 0.625, 0.25, 0.625, 0.5, 0.375, 0.5, 0.375, 0.5, 0.625, 0.5, 0.625, 0.75, 0.375, 0.75, 0.375, 0.75, 0.625, 0.75, 0.625, 1.0, 0.375, 1.0, 0.125, 0.5, 0.375, 0.5, 0.375, 0.75, 0.125, 0.75, 0.625, 0.5, 0.875, 0.5, 0.875, 0.75, 0.625, 0.75, 0.375, 0.0, 0.625, 0.0, 0.625, 0.25, 0.375, 0.25, 0.375, 0.25, 0.625, 0.25, 0.625, 0.5, 0.375, 0.5, 0.375, 0.5, 0.625, 0.5, 0.625, 0.75, 0.375, 0.75, 0.375, 0.75, 0.625, 0.75, 0.625, 1.0, 0.375, 1.0, 0.125, 0.5, 0.375, 0.5, 0.375, 0.75, 0.125, 0.75, 0.625, 0.5, 0.875, 0.5, 0.875, 0.75, 0.625, 0.75, 0.375, 0.0, 0.625, 0.0, 0.625, 0.25, 0.375, 0.25, 0.375, 0.25, 0.625, 0.25, 0.625, 0.5, 0.375, 0.5, 0.375, 0.5, 0.625, 0.5, 0.625, 0.75, 0.375, 0.75, 0.375, 0.75, 0.625, 0.75, 0.625, 1.0, 0.375, 1.0, 0.125, 0.5, 0.375, 0.5, 0.375, 0.75, 0.125, 0.75, 0.625, 0.5, 0.875, 0.5, 0.875, 0.75, 0.625, 0.75, 0.375, 0.0, 0.625, 0.0, 0.625, 0.25, 0.375, 0.25, 0.375, 0.25, 0.625, 0.25, 0.625, 0.5, 0.375, 0.5, 0.375, 0.5, 0.625, 0.5, 0.625, 0.75, 0.375, 0.75, 0.375, 0.75, 0.625, 0.75, 0.625, 1.0, 0.375, 1.0, 0.125, 0.5, 0.375, 0.5, 0.375, 0.75, 0.125, 0.75, 0.625, 0.5, 0.875, 0.5, 0.875, 0.75, 0.625, 0.75, 0.375, 0.0, 0.625, 0.0, 0.625, 0.25, 0.375, 0.25, 0.375, 0.25, 0.625, 0.25, 0.625, 0.5, 0.375, 0.5, 0.375, 0.5, 0.625, 0.5, 0.625, 0.75, 0.375, 0.75, 0.375, 0.75, 0.625, 0.75, 0.625, 1.0, 0.375, 1.0, 0.125, 0.5, 0.375, 0.5, 0.375, 0.75, 0.125, 0.75, 0.625, 0.5, 0.875, 0.5, 0.875, 0.75, 0.625, 0.75, 0.375, 0.0, 0.625, 0.0, 0.625, 0.25, 0.375, 0.25, 0.375, 0.25, 0.625, 0.25, 0.625, 0.5, 0.375, 0.5, 0.375, 0.5, 0.625, 0.5, 0.625, 0.75, 0.375, 0.75, 0.375, 0.75, 0.625, 0.75, 0.625, 1.0, 0.375, 1.0, 0.125, 0.5, 0.375, 0.5, 0.375, 0.75, 0.125, 0.75, 0.625, 0.5, 0.875, 0.5, 0.875, 0.75, 0.625, 0.75, 0.375, 0.0, 0.625, 0.0, 0.625, 0.25, 0.375, 0.25, 0.375, 0.25, 0.625, 0.25, 0.625, 0.5, 0.375, 0.5, 0.375, 0.5, 0.625, 0.5, 0.625, 0.75, 0.375, 0.75, 0.375, 0.75, 0.625, 0.75, 0.625, 1.0, 0.375, 1.0, 0.125, 0.5, 0.375, 0.5, 0.375, 0.75, 0.125, 0.75, 0.625, 0.5, 0.875, 0.5, 0.875, 0.75, 0.625, 0.75, 0.375, 0.0, 0.625, 0.0, 0.625, 0.25, 0.375, 0.25, 0.375, 0.25, 0.625, 0.25, 0.625, 0.5, 0.375, 0.5, 0.375, 0.5, 0.625, 0.5, 0.625, 0.75, 0.375, 0.75, 0.375, 0.75, 0.625, 0.75, 0.625, 1.0, 0.375, 1.0, 0.125, 0.5, 0.375, 0.5, 0.375, 0.75, 0.125, 0.75, 0.625, 0.5, 0.875, 0.5, 0.875, 0.75, 0.625, 0.75, 0.375, 0.0, 0.625, 0.0, 0.625, 0.25, 0.375, 0.25, 0.375, 0.25, 0.625, 0.25, 0.625, 0.5, 0.375, 0.5, 0.375, 0.5, 0.625, 0.5, 0.625, 0.75, 0.375, 0.75, 0.375, 0.75, 0.625, 0.75, 0.625, 1.0, 0.375, 1.0, 0.125, 0.5, 0.375, 0.5, 0.375, 0.75, 0.125, 0.75, 0.625, 0.5, 0.875, 0.5, 0.875, 0.75, 0.625, 0.75, 0.375, 0.0, 0.625, 0.0, 0.625, 0.25, 0.375, 0.25, 0.375, 0.25, 0.625, 0.25, 0.625, 0.5, 0.375, 0.5, 0.375, 0.5, 0.625, 0.5, 0.625, 0.75, 0.375, 0.75, 0.375, 0.75, 0.625, 0.75, 0.625, 1.0, 0.375, 1.0, 0.125, 0.5, 0.375, 0.5, 0.375, 0.75, 0.125, 0.75, 0.625, 0.5, 0.875, 0.5, 0.875, 0.75, 0.625, 0.75, 0.375, 0.0, 0.625, 0.0, 0.625, 0.25, 0.375, 0.25, 0.375, 0.25, 0.625, 0.25, 0.625, 0.5, 0.375, 0.5, 0.375, 0.5, 0.625, 0.5, 0.625, 0.75, 0.375, 0.75, 0.375, 0.75, 0.625, 0.75, 0.625, 1.0, 0.375, 1.0, 0.125, 0.5, 0.375, 0.5, 0.375, 0.75, 0.125, 0.75, 0.625, 0.5, 0.875, 0.5, 0.875, 0.75, 0.625, 0.75, 0.375, 0.0, 0.625, 0.0, 0.625, 0.25, 0.375, 0.25, 0.375, 0.25, 0.625, 0.25, 0.625, 0.5, 0.375, 0.5, 0.375, 0.5, 0.625, 0.5, 0.625, 0.75, 0.375, 0.75, 0.375, 0.75, 0.625, 0.75, 0.625, 1.0, 0.375, 1.0, 0.125, 0.5, 0.375, 0.5, 0.375, 0.75, 0.125, 0.75, 0.625, 0.5, 0.875, 0.5, 0.875, 0.75, 0.625, 0.75, 0.375, 0.0, 0.625, 0.0, 0.625, 0.25, 0.375, 0.25, 0.375, 0.25, 0.625, 0.25, 0.625, 0.5, 0.375, 0.5, 0.375, 0.5, 0.625, 0.5, 0.625, 0.75, 0.375, 0.75, 0.375, 0.75, 0.625, 0.75, 0.625, 1.0, 0.375, 1.0, 0.125, 0.5, 0.375, 0.5, 0.375, 0.75, 0.125, 0.75, 0.625, 0.5, 0.875, 0.5, 0.875, 0.75, 0.625, 0.75, 0.375, 0.0, 0.625, 0.0, 0.625, 0.25, 0.375, 0.25, 0.375, 0.25, 0.625, 0.25, 0.625, 0.5, 0.375, 0.5, 0.375, 0.5, 0.625, 0.5, 0.625, 0.75, 0.375, 0.75, 0.375, 0.75, 0.625, 0.75, 0.625, 1.0, 0.375, 1.0, 0.125, 0.5, 0.375, 0.5, 0.375, 0.75, 0.125, 0.75, 0.625, 0.5, 0.875, 0.5, 0.875, 0.75, 0.625, 0.75, 0.375, 0.0, 0.625, 0.0, 0.625, 0.25, 0.375, 0.25, 0.375, 0.25, 0.625, 0.25, 0.625, 0.5, 0.375, 0.5, 0.375, 0.5, 0.625, 0.5, 0.625, 0.75, 0.375, 0.75, 0.375, 0.75, 0.625, 0.75, 0.625, 1.0, 0.375, 1.0, 0.125, 0.5, 0.375, 0.5, 0.375, 0.75, 0.125, 0.75, 0.625, 0.5, 0.875, 0.5, 0.875, 0.75, 0.625, 0.75, 0.375, 0.0, 0.625, 0.0, 0.625, 0.25, 0.375, 0.25, 0.375, 0.25, 0.625, 0.25, 0.625, 0.5, 0.375, 0.5, 0.375, 0.5, 0.625, 0.5, 0.625, 0.75, 0.375, 0.75, 0.375, 0.75, 0.625, 0.75, 0.625, 1.0, 0.375, 1.0, 0.125, 0.5, 0.375, 0.5, 0.375, 0.75, 0.125, 0.75, 0.625, 0.5, 0.875, 0.5, 0.875, 0.75, 0.625, 0.75, 0.375, 0.0, 0.625, 0.0, 0.625, 0.25, 0.375, 0.25, 0.375, 0.25, 0.625, 0.25, 0.625, 0.5, 0.375, 0.5, 0.375, 0.5, 0.625, 0.5, 0.625, 0.75, 0.375, 0.75, 0.375, 0.75, 0.625, 0.75, 0.625, 1.0, 0.375, 1.0, 0.125, 0.5, 0.375, 0.5, 0.375, 0.75, 0.125, 0.75, 0.625, 0.5, 0.875, 0.5, 0.875, 0.75, 0.625, 0.75, 0.375, 0.0, 0.625, 0.0, 0.625, 0.25, 0.375, 0.25, 0.375, 0.25, 0.625, 0.25, 0.625, 0.5, 0.375, 0.5, 0.375, 0.5, 0.625, 0.5, 0.625, 0.75, 0.375, 0.75, 0.375, 0.75, 0.625, 0.75, 0.625, 1.0, 0.375, 1.0, 0.125, 0.5, 0.375, 0.5, 0.375, 0.75, 0.125, 0.75, 0.625, 0.5, 0.875, 0.5, 0.875, 0.75, 0.625, 0.75, 0.375, 0.0, 0.625, 0.0, 0.625, 0.25, 0.375, 0.25, 0.375, 0.25, 0.625, 0.25, 0.625, 0.5, 0.375, 0.5, 0.375, 0.5, 0.625, 0.5, 0.625, 0.75, 0.375, 0.75, 0.375, 0.75, 0.625, 0.75, 0.625, 1.0, 0.375, 1.0, 0.125, 0.5, 0.375, 0.5, 0.375, 0.75, 0.125, 0.75, 0.625, 0.5, 0.875, 0.5, 0.875, 0.75, 0.625, 0.75, 0.375, 0.0, 0.625, 0.0, 0.625, 0.25, 0.375, 0.25, 0.375, 0.25, 0.625, 0.25, 0.625, 0.5, 0.375, 0.5, 0.375, 0.5, 0.625, 0.5, 0.625, 0.75, 0.375, 0.75, 0.375, 0.75, 0.625, 0.75, 0.625, 1.0, 0.375, 1.0, 0.125, 0.5, 0.375, 0.5, 0.375, 0.75, 0.125, 0.75, 0.625, 0.5, 0.875, 0.5, 0.875, 0.75, 0.625, 0.75, 0.375, 0.0, 0.625, 0.0, 0.625, 0.25, 0.375, 0.25, 0.375, 0.25, 0.625, 0.25, 0.625, 0.5, 0.375, 0.5, 0.375, 0.5, 0.625, 0.5, 0.625, 0.75, 0.375, 0.75, 0.375, 0.75, 0.625, 0.75, 0.625, 1.0, 0.375, 1.0, 0.125, 0.5, 0.375, 0.5, 0.375, 0.75, 0.125, 0.75, 0.625, 0.5, 0.875, 0.5, 0.875, 0.75, 0.625, 0.75, 0.375, 0.0, 0.625, 0.0, 0.625, 0.25, 0.375, 0.25, 0.375, 0.25, 0.625, 0.25, 0.625, 0.5, 0.375, 0.5, 0.375, 0.5, 0.625, 0.5, 0.625, 0.75, 0.375, 0.75, 0.375, 0.75, 0.625, 0.75, 0.625, 1.0, 0.375, 1.0, 0.125, 0.5, 0.375, 0.5, 0.375, 0.75, 0.125, 0.75, 0.625, 0.5, 0.875, 0.5, 0.875, 0.75, 0.625, 0.75, 0.375, 0.0, 0.625, 0.0, 0.625, 0.25, 0.375, 0.25, 0.375, 0.25, 0.625, 0.25, 0.625, 0.5, 0.375, 0.5, 0.375, 0.5, 0.625, 0.5, 0.625, 0.75, 0.375, 0.75, 0.375, 0.75, 0.625, 0.75, 0.625, 1.0, 0.375, 1.0, 0.125, 0.5, 0.375, 0.5, 0.375, 0.75, 0.125, 0.75, 0.625, 0.5, 0.875, 0.5, 0.875, 0.75, 0.625, 0.75, 0.375, 0.0, 0.625, 0.0, 0.625, 0.25, 0.375, 0.25, 0.375, 0.25, 0.625, 0.25, 0.625, 0.5, 0.375, 0.5, 0.375, 0.5, 0.625, 0.5, 0.625, 0.75, 0.375, 0.75, 0.375, 0.75, 0.625, 0.75, 0.625, 1.0, 0.375, 1.0, 0.125, 0.5, 0.375, 0.5, 0.375, 0.75, 0.125, 0.75, 0.625, 0.5, 0.875, 0.5, 0.875, 0.75, 0.625, 0.75, 0.375, 0.0, 0.625, 0.0, 0.625, 0.25, 0.375, 0.25, 0.375, 0.25, 0.625, 0.25, 0.625, 0.5, 0.375, 0.5, 0.375, 0.5, 0.625, 0.5, 0.625, 0.75, 0.375, 0.75, 0.375, 0.75, 0.625, 0.75, 0.625, 1.0, 0.375, 1.0, 0.125, 0.5, 0.375, 0.5, 0.375, 0.75, 0.125, 0.75, 0.625, 0.5, 0.875, 0.5, 0.875, 0.75, 0.625, 0.75, 0.375, 0.0, 0.625, 0.0, 0.625, 0.25, 0.375, 0.25, 0.375, 0.25, 0.625, 0.25, 0.625, 0.5, 0.375, 0.5, 0.375, 0.5, 0.625, 0.5, 0.625, 0.75, 0.375, 0.75, 0.375, 0.75, 0.625, 0.75, 0.625, 1.0, 0.375, 1.0, 0.125, 0.5, 0.375, 0.5, 0.375, 0.75, 0.125, 0.75, 0.625, 0.5, 0.875, 0.5, 0.875, 0.75, 0.625, 0.75, 0.375, 0.0, 0.625, 0.0, 0.625, 0.25, 0.375, 0.25, 0.375, 0.25, 0.625, 0.25, 0.625, 0.5, 0.375, 0.5, 0.375, 0.5, 0.625, 0.5, 0.625, 0.75, 0.375, 0.75, 0.375, 0.75, 0.625, 0.75, 0.625, 1.0, 0.375, 1.0, 0.125, 0.5, 0.375, 0.5, 0.375, 0.75, 0.125, 0.75, 0.625, 0.5, 0.875, 0.5, 0.875, 0.75, 0.625, 0.75, 0.375, 0.0, 0.625, 0.0, 0.625, 0.25, 0.375, 0.25, 0.375, 0.25, 0.625, 0.25, 0.625, 0.5, 0.375, 0.5, 0.375, 0.5, 0.625, 0.5, 0.625, 0.75, 0.375, 0.75, 0.375, 0.75, 0.625, 0.75, 0.625, 1.0, 0.375, 1.0, 0.125, 0.5, 0.375, 0.5, 0.375, 0.75, 0.125, 0.75, 0.625, 0.5, 0.875, 0.5, 0.875, 0.75, 0.625, 0.75, 0.375, 0.0, 0.625, 0.0, 0.625, 0.25, 0.375, 0.25, 0.375, 0.25, 0.625, 0.25, 0.625, 0.5, 0.375, 0.5, 0.375, 0.5, 0.625, 0.5, 0.625, 0.75, 0.375, 0.75, 0.375, 0.75, 0.625, 0.75, 0.625, 1.0, 0.375, 1.0, 0.125, 0.5, 0.375, 0.5, 0.375, 0.75, 0.125, 0.75, 0.625, 0.5, 0.875, 0.5, 0.875, 0.75, 0.625, 0.75, 0.375, 0.0, 0.625, 0.0, 0.625, 0.25, 0.375, 0.25, 0.375, 0.25, 0.625, 0.25, 0.625, 0.5, 0.375, 0.5, 0.375, 0.5, 0.625, 0.5, 0.625, 0.75, 0.375, 0.75, 0.375, 0.75, 0.625, 0.75, 0.625, 1.0, 0.375, 1.0, 0.125, 0.5, 0.375, 0.5, 0.375, 0.75, 0.125, 0.75, 0.625, 0.5, 0.875, 0.5, 0.875, 0.75, 0.625, 0.75, 0.375, 0.0, 0.625, 0.0, 0.625, 0.25, 0.375, 0.25, 0.375, 0.25, 0.625, 0.25, 0.625, 0.5, 0.375, 0.5, 0.375, 0.5, 0.625, 0.5, 0.625, 0.75, 0.375, 0.75, 0.375, 0.75, 0.625, 0.75, 0.625, 1.0, 0.375, 1.0, 0.125, 0.5, 0.375, 0.5, 0.375, 0.75, 0.125, 0.75, 0.625, 0.5, 0.875, 0.5, 0.875, 0.75, 0.625, 0.75, 0.375, 0.0, 0.625, 0.0, 0.625, 0.25, 0.375, 0.25, 0.375, 0.25, 0.625, 0.25, 0.625, 0.5, 0.375, 0.5, 0.375, 0.5, 0.625, 0.5, 0.625, 0.75, 0.375, 0.75, 0.375, 0.75, 0.625, 0.75, 0.625, 1.0, 0.375, 1.0, 0.125, 0.5, 0.375, 0.5, 0.375, 0.75, 0.125, 0.75, 0.625, 0.5, 0.875, 0.5, 0.875, 0.75, 0.625, 0.75, 0.375, 0.0, 0.625, 0.0, 0.625, 0.25, 0.375, 0.25, 0.375, 0.25, 0.625, 0.25, 0.625, 0.5, 0.375, 0.5, 0.375, 0.5, 0.625, 0.5, 0.625, 0.75, 0.375, 0.75, 0.375, 0.75, 0.625, 0.75, 0.625, 1.0, 0.375, 1.0, 0.125, 0.5, 0.375, 0.5, 0.375, 0.75, 0.125, 0.75, 0.625, 0.5, 0.875, 0.5, 0.875, 0.75, 0.625, 0.75, 0.375, 0.0, 0.625, 0.0, 0.625, 0.25, 0.375, 0.25, 0.375, 0.25, 0.625, 0.25, 0.625, 0.5, 0.375, 0.5, 0.375, 0.5, 0.625, 0.5, 0.625, 0.75, 0.375, 0.75, 0.375, 0.75, 0.625, 0.75, 0.625, 1.0, 0.375, 1.0, 0.125, 0.5, 0.375, 0.5, 0.375, 0.75, 0.125, 0.75, 0.625, 0.5, 0.875, 0.5, 0.875, 0.75, 0.625, 0.75, 0.375, 0.0, 0.625, 0.0, 0.625, 0.25, 0.375, 0.25, 0.375, 0.25, 0.625, 0.25, 0.625, 0.5, 0.375, 0.5, 0.375, 0.5, 0.625, 0.5, 0.625, 0.75, 0.375, 0.75, 0.375, 0.75, 0.625, 0.75, 0.625, 1.0, 0.375, 1.0, 0.125, 0.5, 0.375, 0.5, 0.375, 0.75, 0.125, 0.75, 0.625, 0.5, 0.875, 0.5, 0.875, 0.75, 0.625, 0.75, 0.375, 0.0, 0.625, 0.0, 0.625, 0.25, 0.375, 0.25, 0.375, 0.25, 0.625, 0.25, 0.625, 0.5, 0.375, 0.5, 0.375, 0.5, 0.625, 0.5, 0.625, 0.75, 0.375, 0.75, 0.375, 0.75, 0.625, 0.75, 0.625, 1.0, 0.375, 1.0, 0.125, 0.5, 0.375, 0.5, 0.375, 0.75, 0.125, 0.75, 0.625, 0.5, 0.875, 0.5, 0.875, 0.75, 0.625, 0.75, 0.375, 0.0, 0.625, 0.0, 0.625, 0.25, 0.375, 0.25, 0.375, 0.25, 0.625, 0.25, 0.625, 0.5, 0.375, 0.5, 0.375, 0.5, 0.625, 0.5, 0.625, 0.75, 0.375, 0.75, 0.375, 0.75, 0.625, 0.75, 0.625, 1.0, 0.375, 1.0, 0.125, 0.5, 0.375, 0.5, 0.375, 0.75, 0.125, 0.75, 0.625, 0.5, 0.875, 0.5, 0.875, 0.75, 0.625, 0.75, 0.375, 0.0, 0.625, 0.0, 0.625, 0.25, 0.375, 0.25, 0.375, 0.25, 0.625, 0.25, 0.625, 0.5, 0.375, 0.5, 0.375, 0.5, 0.625, 0.5, 0.625, 0.75, 0.375, 0.75, 0.375, 0.75, 0.625, 0.75, 0.625, 1.0, 0.375, 1.0, 0.125, 0.5, 0.375, 0.5, 0.375, 0.75, 0.125, 0.75, 0.625, 0.5, 0.875, 0.5, 0.875, 0.75, 0.625, 0.75, 0.375, 0.0, 0.625, 0.0, 0.625, 0.25, 0.375, 0.25, 0.375, 0.25, 0.625, 0.25, 0.625, 0.5, 0.375, 0.5, 0.375, 0.5, 0.625, 0.5, 0.625, 0.75, 0.375, 0.75, 0.375, 0.75, 0.625, 0.75, 0.625, 1.0, 0.375, 1.0, 0.125, 0.5, 0.375, 0.5, 0.375, 0.75, 0.125, 0.75, 0.625, 0.5, 0.875, 0.5, 0.875, 0.75, 0.625, 0.75, 0.375, 0.0, 0.625, 0.0, 0.625, 0.25, 0.375, 0.25, 0.375, 0.25, 0.625, 0.25, 0.625, 0.5, 0.375, 0.5, 0.375, 0.5, 0.625, 0.5, 0.625, 0.75, 0.375, 0.75, 0.375, 0.75, 0.625, 0.75, 0.625, 1.0, 0.375, 1.0, 0.125, 0.5, 0.375, 0.5, 0.375, 0.75, 0.125, 0.75, 0.625, 0.5, 0.875, 0.5, 0.875, 0.75, 0.625, 0.75, 0.375, 0.0, 0.625, 0.0, 0.625, 0.25, 0.375, 0.25, 0.375, 0.25, 0.625, 0.25, 0.625, 0.5, 0.375, 0.5, 0.375, 0.5, 0.625, 0.5, 0.625, 0.75, 0.375, 0.75, 0.375, 0.75, 0.625, 0.75, 0.625, 1.0, 0.375, 1.0, 0.125, 0.5, 0.375, 0.5, 0.375, 0.75, 0.125, 0.75, 0.625, 0.5, 0.875, 0.5, 0.875, 0.75, 0.625, 0.75, 0.375, 0.0, 0.625, 0.0, 0.625, 0.25, 0.375, 0.25, 0.375, 0.25, 0.625, 0.25, 0.625, 0.5, 0.375, 0.5, 0.375, 0.5, 0.625, 0.5, 0.625, 0.75, 0.375, 0.75, 0.375, 0.75, 0.625, 0.75, 0.625, 1.0, 0.375, 1.0, 0.125, 0.5, 0.375, 0.5, 0.375, 0.75, 0.125, 0.75, 0.625, 0.5, 0.875, 0.5, 0.875, 0.75, 0.625, 0.75, 0.375, 0.0, 0.625, 0.0, 0.625, 0.25, 0.375, 0.25, 0.375, 0.25, 0.625, 0.25, 0.625, 0.5, 0.375, 0.5, 0.375, 0.5, 0.625, 0.5, 0.625, 0.75, 0.375, 0.75, 0.375, 0.75, 0.625, 0.75, 0.625, 1.0, 0.375, 1.0, 0.125, 0.5, 0.375, 0.5, 0.375, 0.75, 0.125, 0.75, 0.625, 0.5, 0.875, 0.5, 0.875, 0.75, 0.625, 0.75, 0.375, 0.0, 0.625, 0.0, 0.625, 0.25, 0.375, 0.25, 0.375, 0.25, 0.625, 0.25, 0.625, 0.5, 0.375, 0.5, 0.375, 0.5, 0.625, 0.5, 0.625, 0.75, 0.375, 0.75, 0.375, 0.75, 0.625, 0.75, 0.625, 1.0, 0.375, 1.0, 0.125, 0.5, 0.375, 0.5, 0.375, 0.75, 0.125, 0.75, 0.625, 0.5, 0.875, 0.5, 0.875, 0.75, 0.625, 0.75, 0.375, 0.0, 0.625, 0.0, 0.625, 0.25, 0.375, 0.25, 0.375, 0.25, 0.625, 0.25, 0.625, 0.5, 0.375, 0.5, 0.375, 0.5, 0.625, 0.5, 0.625, 0.75, 0.375, 0.75, 0.375, 0.75, 0.625, 0.75, 0.625, 1.0, 0.375, 1.0, 0.125, 0.5, 0.375, 0.5, 0.375, 0.75, 0.125, 0.75, 0.625, 0.5, 0.875, 0.5, 0.875, 0.75, 0.625, 0.75, 0.375, 0.0, 0.625, 0.0, 0.625, 0.25, 0.375, 0.25, 0.375, 0.25, 0.625, 0.25, 0.625, 0.5, 0.375, 0.5, 0.375, 0.5, 0.625, 0.5, 0.625, 0.75, 0.375, 0.75, 0.375, 0.75, 0.625, 0.75, 0.625, 1.0, 0.375, 1.0, 0.125, 0.5, 0.375, 0.5, 0.375, 0.75, 0.125, 0.75, 0.625, 0.5, 0.875, 0.5, 0.875, 0.75, 0.625, 0.75, 0.375, 0.0, 0.625, 0.0, 0.625, 0.25, 0.375, 0.25, 0.375, 0.25, 0.625, 0.25, 0.625, 0.5, 0.375, 0.5, 0.375, 0.5, 0.625, 0.5, 0.625, 0.75, 0.375, 0.75, 0.375, 0.75, 0.625, 0.75, 0.625, 1.0, 0.375, 1.0, 0.125, 0.5, 0.375, 0.5, 0.375, 0.75, 0.125, 0.75, 0.625, 0.5, 0.875, 0.5, 0.875, 0.75, 0.625, 0.75])
me_cube_002.materials.append(mat_wall)
me_cube_002.update()

# ---- objects
ob_ground = bpy.data.objects.new('Ground', me_plane)
ob_walls = bpy.data.objects.new('Walls', me_cube_002)
ob_light = bpy.data.objects.new('Light', light_light)
ob_camera = bpy.data.objects.new('Camera', cam_camera)
ob_floor_plan = bpy.data.objects.new('Floor Plan', None)

# ---- transforms, parenting, visibility, modifiers, constraints
ob_ground.location = (0.0, 0.0, 0.0)
ob_walls.location = (0.0, 0.0, 0.0)
ob_light.location = (4.076, 1.005, 5.904)
ob_light.rotation_euler = (0.6503, 0.05522, 1.866)
ob_light.lock_rotations_4d = False
ob_light.empty_display_type = 'ARROWS'
ob_light.color = (0.0, 0.0, 0.0, 0.0)
ob_light.lineart.crease_threshold = 0.0
ob_camera.location = (7.359, -6.926, 4.958)
ob_camera.rotation_euler = (1.109, 0.0, 0.8149)
ob_camera.lock_rotations_4d = False
ob_camera.empty_display_type = 'ARROWS'
ob_camera.color = (0.0, 0.0, 0.0, 0.0)
ob_camera.display_type = 'WIRE'
ob_camera.lineart.crease_threshold = 0.0
ob_floor_plan.location = (0.06603, 0.01331, -4.722e-08)
ob_floor_plan.scale = (11.05, 11.05, 11.05)
ob_floor_plan.empty_display_type = 'IMAGE'
ob_floor_plan.empty_display_size = 5.0
ob_floor_plan.empty_image_offset = (0.0, 0.0)
ob_floor_plan.use_empty_image_alpha = True
ob_floor_plan.color = (1.0, 1.0, 1.0, 0.1552)

# ---- collection membership
scene.collection.objects.link(ob_ground)
scene.collection.objects.link(ob_walls)
col_misc.objects.link(ob_light)
col_misc.objects.link(ob_camera)
col_misc.objects.link(ob_floor_plan)

# ---- scene / render settings (as saved in the file)
scene.camera = ob_camera
scene.frame_start = 1; scene.frame_end = 250; scene.frame_set(192)
scene.render.engine = 'BLENDER_EEVEE_NEXT'
scene.cycles.sampling_pattern = 'TABULATED_SOBOL'
scene.cycles.use_light_tree = False
scene.view_settings.view_transform = 'Filmic'
bpy.context.view_layer.update()
